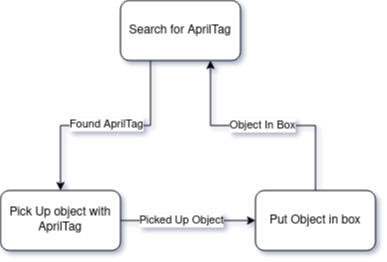

The diagram above was exported from draw.io. Its source (the exported page's mxGraphModel, read from the mxfile embedded in the PNG):
<mxGraphModel dx="1017" dy="717" grid="1" gridSize="10" guides="1" tooltips="1" connect="1" arrows="1" fold="1" page="1" pageScale="1" pageWidth="850" pageHeight="1100" math="0" shadow="0">
  <root>
    <mxCell id="0" />
    <mxCell id="1" parent="0" />
    <mxCell id="Gu43bl89N6FQLPTdt8kW-9" style="edgeStyle=orthogonalEdgeStyle;rounded=0;orthogonalLoop=1;jettySize=auto;html=1;exitX=0.25;exitY=1;exitDx=0;exitDy=0;entryX=0.5;entryY=0;entryDx=0;entryDy=0;" edge="1" parent="1" source="Gu43bl89N6FQLPTdt8kW-5" target="Gu43bl89N6FQLPTdt8kW-6">
      <mxGeometry relative="1" as="geometry" />
    </mxCell>
    <mxCell id="Gu43bl89N6FQLPTdt8kW-12" value="Found AprilTag" style="edgeLabel;html=1;align=center;verticalAlign=middle;resizable=0;points=[];" vertex="1" connectable="0" parent="Gu43bl89N6FQLPTdt8kW-9">
      <mxGeometry x="0.1364" y="1" relative="1" as="geometry">
        <mxPoint x="15" y="-3" as="offset" />
      </mxGeometry>
    </mxCell>
    <mxCell id="Gu43bl89N6FQLPTdt8kW-5" value="Search for AprilTag" style="rounded=1;whiteSpace=wrap;html=1;" vertex="1" parent="1">
      <mxGeometry x="305" y="210" width="120" height="60" as="geometry" />
    </mxCell>
    <mxCell id="Gu43bl89N6FQLPTdt8kW-10" style="edgeStyle=orthogonalEdgeStyle;rounded=0;orthogonalLoop=1;jettySize=auto;html=1;exitX=1;exitY=0.5;exitDx=0;exitDy=0;entryX=0;entryY=0.5;entryDx=0;entryDy=0;" edge="1" parent="1" source="Gu43bl89N6FQLPTdt8kW-6" target="Gu43bl89N6FQLPTdt8kW-8">
      <mxGeometry relative="1" as="geometry" />
    </mxCell>
    <mxCell id="Gu43bl89N6FQLPTdt8kW-13" value="Picked Up Object" style="edgeLabel;html=1;align=center;verticalAlign=middle;resizable=0;points=[];" vertex="1" connectable="0" parent="Gu43bl89N6FQLPTdt8kW-10">
      <mxGeometry x="-0.6" y="1" relative="1" as="geometry">
        <mxPoint x="33" as="offset" />
      </mxGeometry>
    </mxCell>
    <mxCell id="Gu43bl89N6FQLPTdt8kW-6" value="Pick Up object with AprilTag" style="rounded=1;whiteSpace=wrap;html=1;" vertex="1" parent="1">
      <mxGeometry x="185" y="400" width="120" height="60" as="geometry" />
    </mxCell>
    <mxCell id="Gu43bl89N6FQLPTdt8kW-11" style="edgeStyle=orthogonalEdgeStyle;rounded=0;orthogonalLoop=1;jettySize=auto;html=1;exitX=0.5;exitY=0;exitDx=0;exitDy=0;entryX=0.75;entryY=1;entryDx=0;entryDy=0;" edge="1" parent="1" source="Gu43bl89N6FQLPTdt8kW-8" target="Gu43bl89N6FQLPTdt8kW-5">
      <mxGeometry relative="1" as="geometry" />
    </mxCell>
    <mxCell id="Gu43bl89N6FQLPTdt8kW-14" value="Object In Box" style="edgeLabel;html=1;align=center;verticalAlign=middle;resizable=0;points=[];" vertex="1" connectable="0" parent="Gu43bl89N6FQLPTdt8kW-11">
      <mxGeometry x="0.1574" y="1" relative="1" as="geometry">
        <mxPoint x="17" y="-2" as="offset" />
      </mxGeometry>
    </mxCell>
    <mxCell id="Gu43bl89N6FQLPTdt8kW-8" value="Put Object in box" style="rounded=1;whiteSpace=wrap;html=1;" vertex="1" parent="1">
      <mxGeometry x="440" y="400" width="120" height="60" as="geometry" />
    </mxCell>
  </root>
</mxGraphModel>